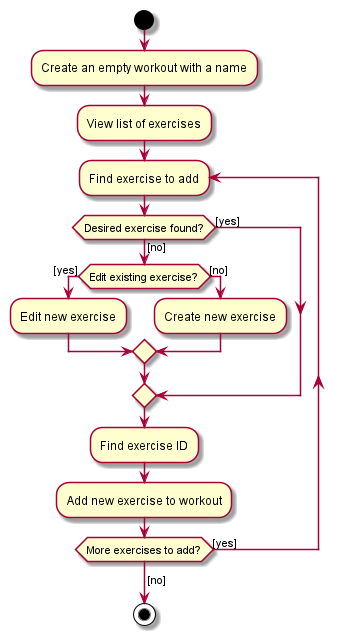

The diagram above was rendered by PlantUML. Its source (embedded in the PNG):
@startuml

start
:Create an empty workout with a name;
:View list of exercises;
repeat :Find exercise to add;

    if (Desired exercise found?) then ([yes])
    else ([no])
        if (Edit existing exercise?) then ([yes])
            :Edit new exercise;
        else ([no])
            :Create new exercise;
        endif
    endif

    :Find exercise ID;
    :Add new exercise to workout;
repeat while (More exercises to add?) is ([yes])
-> [no];
stop

@enduml